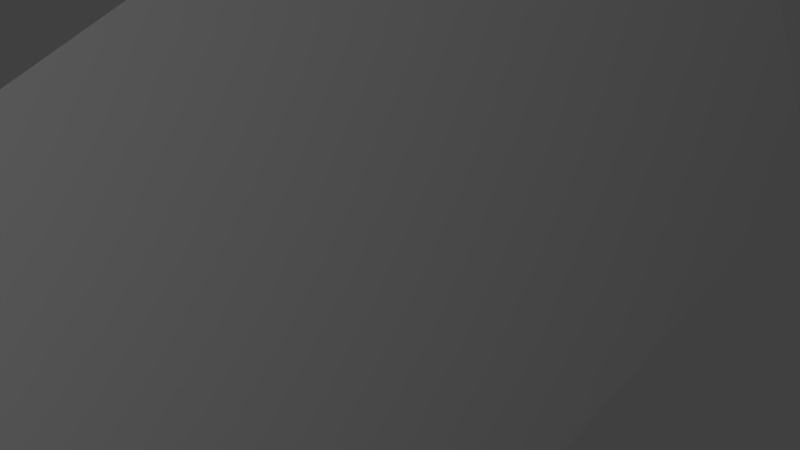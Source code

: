 # Source: loader.blend  (saved by Blender 2.76.0; exported with 4.5.12 LTS)
import bpy
from mathutils import Matrix  # noqa: F401  (used for matrix-valued properties, if any)

bpy.ops.wm.read_factory_settings(use_empty=True)
scene = bpy.context.scene
scene.name = 'Scene'

# ---- collections
col_collection_1 = bpy.data.collections.new('Collection 1'); scene.collection.children.link(col_collection_1)

# ---- materials (node trees are filled in below, after node groups)
mat_bluesemi_002 = bpy.data.materials.new('BlueSemi.002')
mat_bluesemi_002.alpha_threshold = 0.0
mat_bluesemi_002.use_transparent_shadow = False
mat_bluesemi_002.diffuse_color = (0.0, 0.0, 1.0, 1.0)
mat_bluesemi_002.specular_color = (0.5, 0.5, 0.0)
mat_bluesemi_002.roughness = 0.5

# ---- material node trees

# ---- world
world_world = bpy.data.worlds.new('World'); scene.world = world_world
world_world.color = (0.05088, 0.05088, 0.05088)
world_world.use_sun_shadow = False
world_world.sun_shadow_jitter_overblur = 0.0
world_world.cycles.sampling_method = 'MANUAL'
world_world.cycles.sample_map_resolution = 256

# ---- cameras
cam_camera = bpy.data.cameras.new('Camera')
cam_camera.clip_end = 1e+04
cam_camera.lens = 35.0
cam_camera.sensor_width = 32.0
cam_camera.sensor_height = 18.0
cam_camera.display_size = 2.0
cam_camera.dof.focus_distance = 0.0
cam_camera.dof.aperture_fstop = 128.0
cam_camera.dof.aperture_blades = 6

# ---- lights
light_point = bpy.data.lights.new('Point', 'POINT')
light_point.transmission_factor = 0.0
light_point.energy = 100.0
light_point.shadow_buffer_clip_start = 0.5
light_point.shadow_soft_size = 0.1
light_point.shadow_maximum_resolution = 0.006
light_point.use_absolute_resolution = True
light_point.cycles.use_multiple_importance_sampling = False
light_sun = bpy.data.lights.new('Sun', 'SUN')
light_sun.transmission_factor = 0.0
light_sun.angle = 0.1993
light_sun.energy = 1.0
light_sun.shadow_buffer_clip_start = 0.5
light_sun.shadow_soft_size = 0.1
light_sun.shadow_cascade_max_distance = 1000.0
light_sun.cycles.use_multiple_importance_sampling = False

# ---- meshes
me_hull_mesh_002 = bpy.data.meshes.new('hull_mesh.002')
me_hull_mesh_002.from_pydata([(0.0, 0.0, 528.7), (93.35, -160.4, 0.0), (86.35, -145.4, 0.0), (84.35, -141.4, 0.0), (83.35, -140.4, 0.0), (81.35, -139.4, 0.0), (66.35, -132.4, 0.0), (58.35, -131.4, 0.0), (44.35, -130.4, 0.0), (4.35, -128.4, 0.0), (-33.65, -128.4, 0.0), (-48.65, -143.4, 0.0), (-50.65, -155.4, 0.0), (-51.65, -169.4, 0.0), (-51.65, -170.4, 0.0), (-50.65, -172.4, 0.0), (-46.65, -176.4, 0.0), (-40.65, -179.4, 0.0), (-37.65, -180.4, 0.0), (35.35, -185.4, 0.0), (60.35, -185.4, 0.0), (71.35, -184.4, 0.0), (75.35, -183.4, 0.0), (78.35, -182.4, 0.0), (80.35, -181.4, 0.0), (86.35, -175.4, 0.0), (93.35, -162.4, 0.0)], [], [(1, 2, 0), (2, 3, 0), (3, 4, 0), (4, 5, 0), (5, 6, 0), (6, 7, 0), (7, 8, 0), (8, 9, 0), (9, 10, 0), (10, 11, 0), (11, 12, 0), (12, 13, 0), (13, 14, 0), (14, 15, 0), (15, 16, 0), (16, 17, 0), (17, 18, 0), (18, 19, 0), (19, 20, 0), (20, 21, 0), (21, 22, 0), (22, 23, 0), (23, 24, 0), (24, 25, 0), (25, 26, 0), (26, 1, 0), (1, 2, 3), (1, 3, 4), (1, 4, 5), (1, 5, 6), (1, 6, 7), (1, 7, 8), (1, 8, 9), (1, 9, 10), (1, 10, 11), (1, 11, 12), (1, 12, 13), (1, 13, 14), (1, 14, 15), (1, 15, 16), (1, 16, 17), (1, 17, 18), (1, 18, 19), (1, 19, 20), (1, 20, 21), (1, 21, 22), (1, 22, 23), (1, 23, 24), (1, 24, 25), (1, 25, 26)])
me_hull_mesh_002.materials.append(mat_bluesemi_002)
me_hull_mesh_002.use_remesh_preserve_volume = False
me_hull_mesh_002.use_remesh_preserve_attributes = False
me_hull_mesh_002.use_mirror_vertex_groups = False
me_hull_mesh_002.update()
me_rcam_001 = bpy.data.meshes.new('rcam.001')
me_rcam_001.from_pydata([(-3.765, 0.1879, 25.95), (1.235, 0.1879, 25.95), (1.235, -4.812, 25.95), (-1.265, -2.312, 33.95), (-3.765, -4.812, 25.95)], [], [(2, 3, 4), (0, 3, 1), (4, 3, 0), (1, 3, 2), (0, 1, 2, 4)])
me_rcam_001.use_remesh_preserve_volume = False
me_rcam_001.use_remesh_preserve_attributes = False
me_rcam_001.use_mirror_vertex_groups = False
me_rcam_001.update()
me_rcam_002 = bpy.data.meshes.new('rcam.002')
me_rcam_002.from_pydata([(-2.5, 2.5, -8.0), (2.5, 2.5, -8.0), (2.5, -2.5, -8.0), (0.0, 0.0, 0.0), (-2.5, -2.5, -8.0)], [], [(2, 3, 4), (0, 3, 1), (4, 3, 0), (1, 3, 2), (0, 1, 2, 4)])
me_rcam_002.use_remesh_preserve_volume = False
me_rcam_002.use_remesh_preserve_attributes = False
me_rcam_002.use_mirror_vertex_groups = False
me_rcam_002.update()
me_rcam_003 = bpy.data.meshes.new('rcam.003')
me_rcam_003.from_pydata([(-2.5, 2.5, -8.0), (2.5, 2.5, -8.0), (2.5, -2.5, -8.0), (0.0, 0.0, 0.0), (-2.5, -2.5, -8.0)], [], [(2, 3, 4), (0, 3, 1), (4, 3, 0), (1, 3, 2), (0, 1, 2, 4)])
me_rcam_003.use_remesh_preserve_volume = False
me_rcam_003.use_remesh_preserve_attributes = False
me_rcam_003.use_mirror_vertex_groups = False
me_rcam_003.update()
me_rcam_004 = bpy.data.meshes.new('rcam.004')
me_rcam_004.from_pydata([(-2.5, 2.5, -8.0), (2.5, 2.5, -8.0), (2.5, -2.5, -8.0), (0.0, 0.0, 0.0), (-2.5, -2.5, -8.0)], [], [(2, 3, 4), (0, 3, 1), (4, 3, 0), (1, 3, 2), (0, 1, 2, 4)])
me_rcam_004.use_remesh_preserve_volume = False
me_rcam_004.use_remesh_preserve_attributes = False
me_rcam_004.use_mirror_vertex_groups = False
me_rcam_004.update()

# ---- objects
ob_hull = bpy.data.objects.new('hull', me_hull_mesh_002)
ob_point = bpy.data.objects.new('Point', light_point)
ob_camera = bpy.data.objects.new('Camera', cam_camera)
ob_sun = bpy.data.objects.new('Sun', light_sun)
ob_rcam_001 = bpy.data.objects.new('rcam.001', me_rcam_001)
ob_rcam_002 = bpy.data.objects.new('rcam.002', me_rcam_002)
ob_rcam_003 = bpy.data.objects.new('rcam.003', me_rcam_003)
ob_rcam_004 = bpy.data.objects.new('rcam.004', me_rcam_004)

# ---- transforms, parenting, visibility, modifiers, constraints
ob_hull.location = (0.0, 0.0, 0.0)
ob_hull.lineart.crease_threshold = 0.0
ob_point.location = (-0.9503, 3.02, 7.816)
ob_point.lineart.crease_threshold = 0.0
ob_camera.location = (-3.268, 1.376, 6.337)
ob_camera.rotation_euler = (1.75, -0.7727, 1.754)
ob_camera.scale = (-0.5083, 0.9925, 0.9591)
ob_camera.lineart.crease_threshold = 0.0
ob_sun.location = (-2.943, -4.474, 10.38)
ob_sun.lineart.crease_threshold = 0.0
ob_rcam_001.location = (1.0, 1.0, 3.0)
ob_rcam_001.rotation_euler = (0.7899, 0.01019, 1.565)
ob_rcam_001.scale = (0.8, 0.6, 0.25)
ob_rcam_001.lineart.crease_threshold = 0.0
ob_rcam_002.location = (0.0, 8.0, 8.0)
ob_rcam_002.rotation_euler = (0.7854, 0.0, 3.142)
ob_rcam_002.scale = (0.8, 0.6, 0.25)
ob_rcam_002.lineart.crease_threshold = 0.0
ob_rcam_003.location = (-8.0, 0.0, 8.0)
ob_rcam_003.rotation_euler = (0.7854, 0.0, 4.712)
ob_rcam_003.scale = (0.8, 0.6, 0.25)
ob_rcam_003.lineart.crease_threshold = 0.0
ob_rcam_004.location = (0.0, -8.0, 8.0)
ob_rcam_004.rotation_euler = (0.7854, 0.0, 0.0)
ob_rcam_004.scale = (0.8, 0.6, 0.25)
ob_rcam_004.lineart.crease_threshold = 0.0

# ---- collection membership
col_collection_1.objects.link(ob_hull)
col_collection_1.objects.link(ob_point)
col_collection_1.objects.link(ob_camera)
col_collection_1.objects.link(ob_sun)
col_collection_1.objects.link(ob_rcam_001)
col_collection_1.objects.link(ob_rcam_002)
col_collection_1.objects.link(ob_rcam_003)
col_collection_1.objects.link(ob_rcam_004)

# ---- scene / render settings (as saved in the file)
scene.camera = ob_camera
scene.frame_start = 1; scene.frame_end = 250; scene.frame_set(57)
scene.render.engine = 'BLENDER_EEVEE_NEXT'
scene.render.resolution_percentage = 50
scene.render.dither_intensity = 0.0
scene.render.film_transparent = True
scene.cycles.use_denoising = False
scene.cycles.samples = 10
scene.cycles.sampling_pattern = 'TABULATED_SOBOL'
scene.cycles.light_sampling_threshold = 0.0
scene.cycles.use_adaptive_sampling = False
scene.cycles.use_light_tree = False
scene.cycles.blur_glossy = 0.0
scene.cycles.pixel_filter_type = 'GAUSSIAN'
scene.cycles.sample_clamp_indirect = 0.0
scene.view_settings.view_transform = 'Standard'
bpy.context.view_layer.update()
